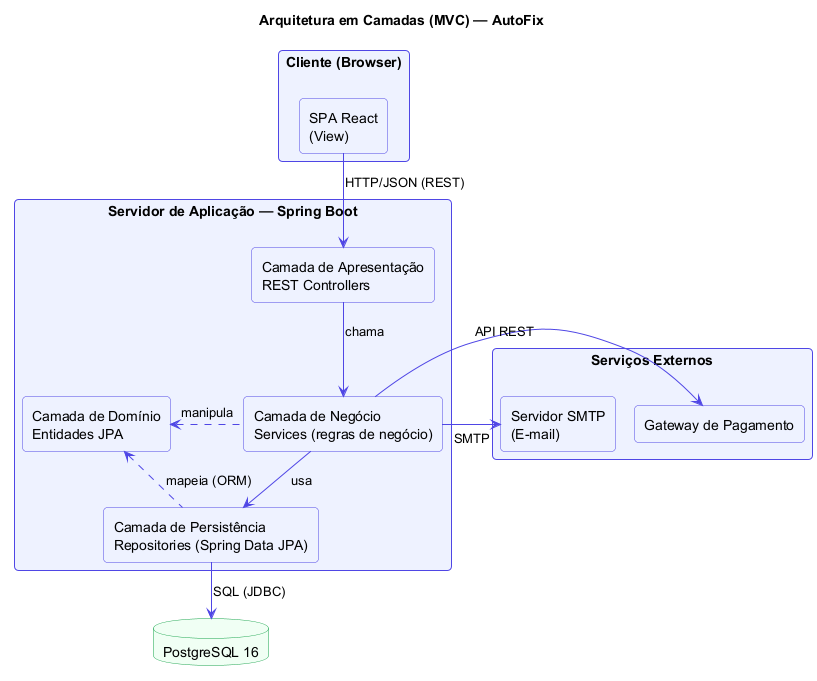

The diagram above was rendered by PlantUML. Its source (embedded in the PNG):
@startuml Arquitetura - AutoFix
!pragma layout smetana
skinparam componentStyle rectangle
skinparam rectangle {
  BackgroundColor #EEF2FF
  BorderColor #4F46E5
}
skinparam database {
  BackgroundColor #F0FFF4
  BorderColor #16A34A
}
skinparam ArrowColor #4F46E5
skinparam roundcorner 8

title Arquitetura em Camadas (MVC) — AutoFix

rectangle "Cliente (Browser)" as BR {
  rectangle "SPA React\n(View)" as VIEW
}

rectangle "Servidor de Aplicação — Spring Boot" as APP {
  rectangle "Camada de Apresentação\nREST Controllers" as CTRL
  rectangle "Camada de Negócio\nServices (regras de negócio)" as SRV
  rectangle "Camada de Persistência\nRepositories (Spring Data JPA)" as REP
  rectangle "Camada de Domínio\nEntidades JPA" as DOM
}

database "PostgreSQL 16" as DB

rectangle "Serviços Externos" as EXT {
  rectangle "Gateway de Pagamento" as PAY
  rectangle "Servidor SMTP\n(E-mail)" as MAIL
}

VIEW -down-> CTRL : HTTP/JSON (REST)
CTRL -down-> SRV : chama
SRV -down-> REP : usa
REP -down-> DB : SQL (JDBC)
SRV -right-> PAY : API REST
SRV -right-> MAIL : SMTP
SRV .left.> DOM : manipula
REP .up.> DOM : mapeia (ORM)

@enduml